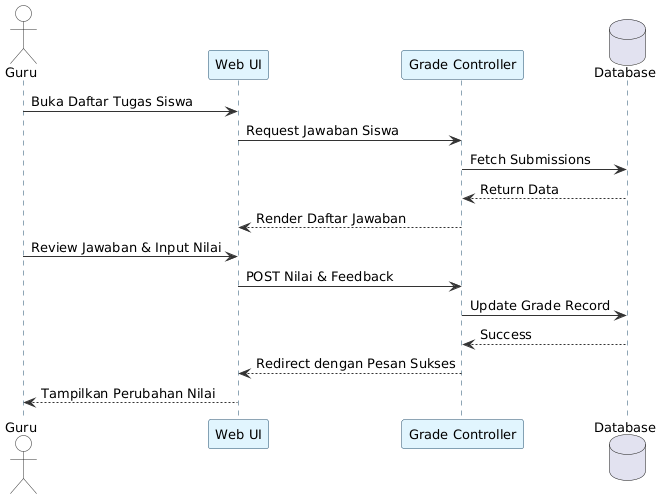

The diagram above was rendered by PlantUML. Its source (embedded in the PNG):
@startuml
skinparam BackgroundColor white
skinparam SequenceLifeLineBorderColor #1c4a6b
skinparam SequenceParticipantBorderColor #1c4a6b
skinparam SequenceParticipantBackgroundColor #e1f5fe
skinparam SequenceActorBorderColor #333333
skinparam SequenceActorBackgroundColor #f9f9f9
skinparam SequenceArrowColor #333333
skinparam DefaultFontName Arial
skinparam DefaultFontSize 13
actor Guru
participant "Web UI" as UI
participant "Grade Controller" as Controller
database Database

Guru -> UI: Buka Daftar Tugas Siswa
UI -> Controller: Request Jawaban Siswa
Controller -> Database: Fetch Submissions
Database --> Controller: Return Data
Controller --> UI: Render Daftar Jawaban
Guru -> UI: Review Jawaban & Input Nilai
UI -> Controller: POST Nilai & Feedback
Controller -> Database: Update Grade Record
Database --> Controller: Success
Controller --> UI: Redirect dengan Pesan Sukses
UI --> Guru: Tampilkan Perubahan Nilai
@enduml